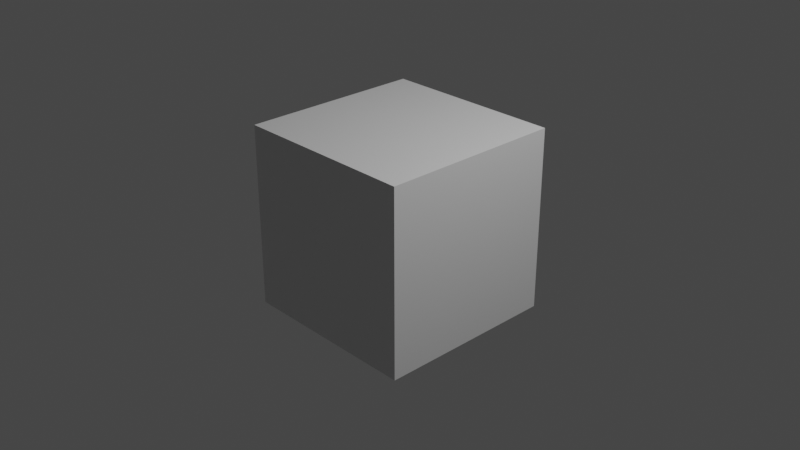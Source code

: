 # Source: cubetest.blend  (saved by Blender 4.2.66; exported with 4.5.12 LTS)
import bpy
from mathutils import Matrix  # noqa: F401  (used for matrix-valued properties, if any)

bpy.ops.wm.read_factory_settings(use_empty=True)
scene = bpy.context.scene
scene.name = 'Scene'

# ---- collections
col_collection = bpy.data.collections.new('Collection'); scene.collection.children.link(col_collection)

# ---- materials (node trees are filled in below, after node groups)
mat_testanimatedmaterial = bpy.data.materials.new('TestAnimatedMaterial')
mat_testanimatedmaterial.alpha_threshold = 0.0
mat_testanimatedmaterial.use_transparent_shadow = False
mat_testanimatedmaterial.roughness = 0.5
mat_testanimatedmaterial.line_color = (0.0, 0.0, 0.0, 1.0)

# ---- material node trees
mat_testanimatedmaterial.use_nodes = True; mat_testanimatedmaterial.node_tree.nodes.clear()
_N = mat_testanimatedmaterial.node_tree.nodes; _L = mat_testanimatedmaterial.node_tree.links
n0 = _N.new('ShaderNodeOutputMaterial'); n0.name = 'Material Output'; n0.location = (300, 300)
n1 = _N.new('ShaderNodeBsdfPrincipled'); n1.name = 'Principled BSDF'; n1.location = (10, 300)
n1.distribution = 'GGX'
n1.subsurface_method = 'RANDOM_WALK_SKIN'
n1.inputs[3].default_value = 1.45
n1.inputs[4].default_value = 0.9
n1.inputs[27].default_value = (0.0, 0.0, 0.0, 1.0)
n1.inputs[28].default_value = 1.0
_L.new(n1.outputs[0], n0.inputs[0])
n0.is_active_output = True

# ---- world
world_world = bpy.data.worlds.new('World'); scene.world = world_world
world_world.use_nodes = True; world_world.node_tree.nodes.clear()
_N = world_world.node_tree.nodes; _L = world_world.node_tree.links
n0 = _N.new('ShaderNodeOutputWorld'); n0.name = 'World Output'; n0.location = (300, 300)
n1 = _N.new('ShaderNodeBackground'); n1.name = 'Background'; n1.location = (10, 300)
n1.inputs[0].default_value = (0.05088, 0.05088, 0.05088, 1.0)
_L.new(n1.outputs[0], n0.inputs[0])
n0.is_active_output = True
world_world.color = (0.05088, 0.05088, 0.05088)
world_world.use_sun_shadow = False
world_world.sun_shadow_jitter_overblur = 0.0

# ---- cameras
cam_camera = bpy.data.cameras.new('Camera')
cam_camera.clip_end = 100.0
cam_camera.ortho_scale = 7.314

# ---- lights
light_light = bpy.data.lights.new('Light', 'POINT')
light_light.transmission_factor = 0.0
light_light.energy = 1000.0
light_light.shadow_soft_size = 0.1
light_light.shadow_maximum_resolution = 0.006
light_light.use_absolute_resolution = True

# ---- meshes
me_cube = bpy.data.meshes.new('Cube')
me_cube.from_pydata([(1.0, 1.0, 1.0), (1.0, 1.0, -1.0), (1.0, -1.0, 1.0), (1.0, -1.0, -1.0), (-1.0, 1.0, 1.0), (-1.0, 1.0, -1.0), (-1.0, -1.0, 1.0), (-1.0, -1.0, -1.0)], [], [(0, 4, 6, 2), (3, 2, 6, 7), (7, 6, 4, 5), (5, 1, 3, 7), (1, 0, 2, 3), (5, 4, 0, 1)])
_uv = me_cube.uv_layers.new(name='UVMap')
_uv.uv.foreach_set('vector', [0.625, 0.5, 0.875, 0.5, 0.875, 0.75, 0.625, 0.75, 0.375, 0.75, 0.625, 0.75, 0.625, 1.0, 0.375, 1.0, 0.375, 0.0, 0.625, 0.0, 0.625, 0.25, 0.375, 0.25, 0.125, 0.5, 0.375, 0.5, 0.375, 0.75, 0.125, 0.75, 0.375, 0.5, 0.625, 0.5, 0.625, 0.75, 0.375, 0.75, 0.375, 0.25, 0.625, 0.25, 0.625, 0.5, 0.375, 0.5])
me_cube.materials.append(mat_testanimatedmaterial)
me_cube.use_mirror_vertex_groups = False
me_cube.update()

# ---- objects
ob_cube = bpy.data.objects.new('Cube', me_cube)
ob_light = bpy.data.objects.new('Light', light_light)
ob_camera = bpy.data.objects.new('Camera', cam_camera)

# ---- transforms, parenting, visibility, modifiers, constraints
ob_cube.location = (0.0, 0.0, 0.0)
ob_cube.lock_rotations_4d = False
ob_cube.empty_display_type = 'ARROWS'
ob_cube.lineart.crease_threshold = 0.0
ob_light.location = (4.076, 1.005, 5.904)
ob_light.rotation_euler = (0.6503, 0.05522, 1.866)
ob_light.lock_rotations_4d = False
ob_light.empty_display_type = 'ARROWS'
ob_light.color = (0.0, 0.0, 0.0, 0.0)
ob_light.lineart.crease_threshold = 0.0
ob_camera.location = (7.359, -6.926, 4.958)
ob_camera.rotation_euler = (1.109, 0.0, 0.8149)
ob_camera.lock_rotations_4d = False
ob_camera.empty_display_type = 'ARROWS'
ob_camera.color = (0.0, 0.0, 0.0, 0.0)
ob_camera.display_type = 'WIRE'
ob_camera.lineart.crease_threshold = 0.0

# ---- collection membership
col_collection.objects.link(ob_cube)
col_collection.objects.link(ob_light)
col_collection.objects.link(ob_camera)

# ---- scene / render settings (as saved in the file)
scene.camera = ob_camera
scene.frame_start = 1; scene.frame_end = 250; scene.frame_set(1)
scene.render.engine = 'BLENDER_EEVEE_NEXT'
scene.cycles.sampling_pattern = 'TABULATED_SOBOL'
scene.view_settings.view_transform = 'Filmic'
bpy.context.view_layer.update()
